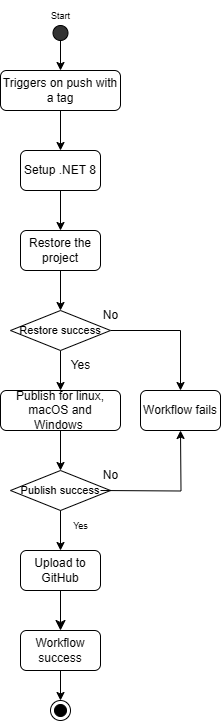

The diagram above was exported from draw.io. Its source (the exported page's mxGraphModel, read from the mxfile embedded in the PNG):
<mxGraphModel dx="852" dy="1558" grid="1" gridSize="10" guides="1" tooltips="1" connect="1" arrows="1" fold="1" page="1" pageScale="1" pageWidth="850" pageHeight="1100" math="0" shadow="0">
  <root>
    <mxCell id="0" />
    <mxCell id="1" parent="0" />
    <mxCell id="zREkq2Iv-WG40bBr67gD-1" style="edgeStyle=orthogonalEdgeStyle;rounded=0;orthogonalLoop=1;jettySize=auto;html=1;exitX=0.5;exitY=1;exitDx=0;exitDy=0;" parent="1" source="lY_BM-kl2gojj3wHybLv-1" target="zREkq2Iv-WG40bBr67gD-4" edge="1">
      <mxGeometry relative="1" as="geometry" />
    </mxCell>
    <mxCell id="zREkq2Iv-WG40bBr67gD-2" value="&lt;font face=&quot;Helvetica&quot; style=&quot;font-size: 12px;&quot;&gt;Triggers on push with a tag&lt;/font&gt;" style="rounded=1;whiteSpace=wrap;html=1;" parent="1" vertex="1">
      <mxGeometry x="300" y="-40" width="120" height="40" as="geometry" />
    </mxCell>
    <mxCell id="zREkq2Iv-WG40bBr67gD-3" style="edgeStyle=orthogonalEdgeStyle;rounded=0;orthogonalLoop=1;jettySize=auto;html=1;exitX=0.5;exitY=1;exitDx=0;exitDy=0;entryX=0.5;entryY=0;entryDx=0;entryDy=0;" parent="1" source="zREkq2Iv-WG40bBr67gD-4" target="zREkq2Iv-WG40bBr67gD-7" edge="1">
      <mxGeometry relative="1" as="geometry" />
    </mxCell>
    <mxCell id="zREkq2Iv-WG40bBr67gD-4" value="&lt;font face=&quot;Helvetica&quot; style=&quot;font-size: 12px;&quot;&gt;Restore the project&lt;/font&gt;" style="rounded=1;whiteSpace=wrap;html=1;" parent="1" vertex="1">
      <mxGeometry x="320" y="120" width="80" height="40" as="geometry" />
    </mxCell>
    <mxCell id="zREkq2Iv-WG40bBr67gD-5" style="edgeStyle=orthogonalEdgeStyle;rounded=0;orthogonalLoop=1;jettySize=auto;html=1;exitX=0.5;exitY=1;exitDx=0;exitDy=0;entryX=0.5;entryY=0;entryDx=0;entryDy=0;" parent="1" source="zREkq2Iv-WG40bBr67gD-7" target="zREkq2Iv-WG40bBr67gD-9" edge="1">
      <mxGeometry relative="1" as="geometry" />
    </mxCell>
    <mxCell id="zREkq2Iv-WG40bBr67gD-6" style="edgeStyle=orthogonalEdgeStyle;rounded=0;orthogonalLoop=1;jettySize=auto;html=1;exitX=1;exitY=0.5;exitDx=0;exitDy=0;" parent="1" source="zREkq2Iv-WG40bBr67gD-7" target="zREkq2Iv-WG40bBr67gD-13" edge="1">
      <mxGeometry relative="1" as="geometry" />
    </mxCell>
    <mxCell id="zREkq2Iv-WG40bBr67gD-7" value="&lt;font face=&quot;Helvetica&quot; style=&quot;font-size: 11px;&quot;&gt;Restore success&lt;/font&gt;" style="rhombus;whiteSpace=wrap;html=1;" parent="1" vertex="1">
      <mxGeometry x="310" y="200" width="100" height="40" as="geometry" />
    </mxCell>
    <mxCell id="zREkq2Iv-WG40bBr67gD-8" style="edgeStyle=orthogonalEdgeStyle;rounded=0;orthogonalLoop=1;jettySize=auto;html=1;exitX=0.5;exitY=1;exitDx=0;exitDy=0;entryX=0.5;entryY=0;entryDx=0;entryDy=0;" parent="1" source="zREkq2Iv-WG40bBr67gD-9" target="zREkq2Iv-WG40bBr67gD-12" edge="1">
      <mxGeometry relative="1" as="geometry" />
    </mxCell>
    <mxCell id="zREkq2Iv-WG40bBr67gD-9" value="&lt;font face=&quot;Helvetica&quot; style=&quot;font-size: 12px;&quot;&gt;Publish for linux, macOS and Windows&amp;nbsp;&lt;/font&gt;" style="rounded=1;whiteSpace=wrap;html=1;" parent="1" vertex="1">
      <mxGeometry x="300" y="280" width="120" height="40" as="geometry" />
    </mxCell>
    <mxCell id="zREkq2Iv-WG40bBr67gD-10" style="edgeStyle=orthogonalEdgeStyle;rounded=0;orthogonalLoop=1;jettySize=auto;html=1;exitX=0.5;exitY=1;exitDx=0;exitDy=0;entryX=0.5;entryY=0;entryDx=0;entryDy=0;" parent="1" source="zREkq2Iv-WG40bBr67gD-12" target="zREkq2Iv-WG40bBr67gD-15" edge="1">
      <mxGeometry relative="1" as="geometry" />
    </mxCell>
    <mxCell id="zREkq2Iv-WG40bBr67gD-12" value="&lt;font face=&quot;Helvetica&quot; style=&quot;font-size: 11px;&quot;&gt;Publish success&lt;/font&gt;" style="rhombus;whiteSpace=wrap;html=1;" parent="1" vertex="1">
      <mxGeometry x="310" y="360" width="100" height="40" as="geometry" />
    </mxCell>
    <mxCell id="zREkq2Iv-WG40bBr67gD-13" value="&lt;font style=&quot;font-size: 12px;&quot;&gt;Workflow fails&lt;/font&gt;" style="rounded=1;whiteSpace=wrap;html=1;" parent="1" vertex="1">
      <mxGeometry x="440" y="280" width="80" height="40" as="geometry" />
    </mxCell>
    <mxCell id="zREkq2Iv-WG40bBr67gD-14" value="&lt;font style=&quot;font-size: 9px;&quot;&gt;Yes&lt;/font&gt;" style="text;html=1;align=center;verticalAlign=middle;resizable=0;points=[];autosize=1;strokeColor=none;fillColor=none;" parent="1" vertex="1">
      <mxGeometry x="360" y="400" width="40" height="30" as="geometry" />
    </mxCell>
    <mxCell id="zREkq2Iv-WG40bBr67gD-31" style="edgeStyle=none;curved=1;rounded=0;orthogonalLoop=1;jettySize=auto;html=1;exitX=0.5;exitY=1;exitDx=0;exitDy=0;entryX=0.5;entryY=0;entryDx=0;entryDy=0;fontSize=12;startSize=8;endSize=8;" parent="1" source="zREkq2Iv-WG40bBr67gD-15" target="zREkq2Iv-WG40bBr67gD-30" edge="1">
      <mxGeometry relative="1" as="geometry" />
    </mxCell>
    <mxCell id="zREkq2Iv-WG40bBr67gD-15" value="&lt;font style=&quot;font-size: 12px;&quot; face=&quot;Helvetica&quot;&gt;Upload to GitHub&lt;/font&gt;" style="rounded=1;whiteSpace=wrap;html=1;" parent="1" vertex="1">
      <mxGeometry x="320" y="440" width="80" height="40" as="geometry" />
    </mxCell>
    <mxCell id="zREkq2Iv-WG40bBr67gD-16" value="&lt;font face=&quot;Helvetica&quot; style=&quot;font-size: 12px;&quot;&gt;Yes&lt;/font&gt;" style="text;html=1;align=center;verticalAlign=middle;resizable=0;points=[];autosize=1;strokeColor=none;fillColor=none;" parent="1" vertex="1">
      <mxGeometry x="360" y="240" width="40" height="30" as="geometry" />
    </mxCell>
    <mxCell id="zREkq2Iv-WG40bBr67gD-17" value="&lt;font face=&quot;Helvetica&quot; style=&quot;font-size: 12px;&quot;&gt;No&lt;/font&gt;" style="text;html=1;align=center;verticalAlign=middle;resizable=0;points=[];autosize=1;strokeColor=none;fillColor=none;" parent="1" vertex="1">
      <mxGeometry x="390" y="190" width="40" height="30" as="geometry" />
    </mxCell>
    <mxCell id="zREkq2Iv-WG40bBr67gD-19" style="edgeStyle=orthogonalEdgeStyle;rounded=0;orthogonalLoop=1;jettySize=auto;html=1;exitX=0.5;exitY=1;exitDx=0;exitDy=0;entryX=0.5;entryY=0;entryDx=0;entryDy=0;" parent="1" source="zREkq2Iv-WG40bBr67gD-20" target="zREkq2Iv-WG40bBr67gD-2" edge="1">
      <mxGeometry relative="1" as="geometry" />
    </mxCell>
    <mxCell id="zREkq2Iv-WG40bBr67gD-20" value="" style="ellipse;whiteSpace=wrap;html=1;aspect=fixed;fillColor=#333333;" parent="1" vertex="1">
      <mxGeometry x="352.5" y="-85" width="15" height="15" as="geometry" />
    </mxCell>
    <mxCell id="zREkq2Iv-WG40bBr67gD-21" value="&lt;font face=&quot;Helvetica&quot; style=&quot;font-size: 9px;&quot;&gt;Start&lt;/font&gt;" style="text;html=1;align=center;verticalAlign=middle;resizable=0;points=[];autosize=1;strokeColor=none;fillColor=none;" parent="1" vertex="1">
      <mxGeometry x="340" y="-110" width="40" height="30" as="geometry" />
    </mxCell>
    <mxCell id="zREkq2Iv-WG40bBr67gD-28" style="edgeStyle=orthogonalEdgeStyle;rounded=0;orthogonalLoop=1;jettySize=auto;html=1;exitX=1;exitY=0.5;exitDx=0;exitDy=0;" parent="1" edge="1">
      <mxGeometry relative="1" as="geometry">
        <mxPoint x="400" y="380" as="sourcePoint" />
        <mxPoint x="480" y="320" as="targetPoint" />
      </mxGeometry>
    </mxCell>
    <mxCell id="zREkq2Iv-WG40bBr67gD-29" value="&lt;font face=&quot;Helvetica&quot; style=&quot;font-size: 12px;&quot;&gt;No&lt;/font&gt;" style="text;html=1;align=center;verticalAlign=middle;resizable=0;points=[];autosize=1;strokeColor=none;fillColor=none;" parent="1" vertex="1">
      <mxGeometry x="390" y="350" width="40" height="30" as="geometry" />
    </mxCell>
    <mxCell id="OVZUpi0hJURzrD57tVK3-2" style="edgeStyle=orthogonalEdgeStyle;rounded=0;orthogonalLoop=1;jettySize=auto;html=1;exitX=0.5;exitY=1;exitDx=0;exitDy=0;entryX=0.5;entryY=0;entryDx=0;entryDy=0;" parent="1" source="zREkq2Iv-WG40bBr67gD-30" target="OVZUpi0hJURzrD57tVK3-1" edge="1">
      <mxGeometry relative="1" as="geometry" />
    </mxCell>
    <mxCell id="zREkq2Iv-WG40bBr67gD-30" value="&lt;font face=&quot;Helvetica&quot; style=&quot;font-size: 12px;&quot;&gt;Workflow success&lt;/font&gt;" style="rounded=1;whiteSpace=wrap;html=1;" parent="1" vertex="1">
      <mxGeometry x="320" y="520" width="80" height="40" as="geometry" />
    </mxCell>
    <mxCell id="lY_BM-kl2gojj3wHybLv-2" value="" style="edgeStyle=orthogonalEdgeStyle;rounded=0;orthogonalLoop=1;jettySize=auto;html=1;exitX=0.5;exitY=1;exitDx=0;exitDy=0;" parent="1" source="zREkq2Iv-WG40bBr67gD-2" target="lY_BM-kl2gojj3wHybLv-1" edge="1">
      <mxGeometry relative="1" as="geometry">
        <mxPoint x="360" as="sourcePoint" />
        <mxPoint x="360" y="120" as="targetPoint" />
      </mxGeometry>
    </mxCell>
    <mxCell id="lY_BM-kl2gojj3wHybLv-1" value="&lt;font face=&quot;Helvetica&quot; style=&quot;font-size: 12px;&quot;&gt;Setup .NET 8&lt;/font&gt;" style="rounded=1;whiteSpace=wrap;html=1;" parent="1" vertex="1">
      <mxGeometry x="320" y="40" width="80" height="40" as="geometry" />
    </mxCell>
    <mxCell id="OVZUpi0hJURzrD57tVK3-1" value="" style="ellipse;html=1;shape=endState;fillColor=strokeColor;" parent="1" vertex="1">
      <mxGeometry x="350" y="590" width="20" height="20" as="geometry" />
    </mxCell>
  </root>
</mxGraphModel>